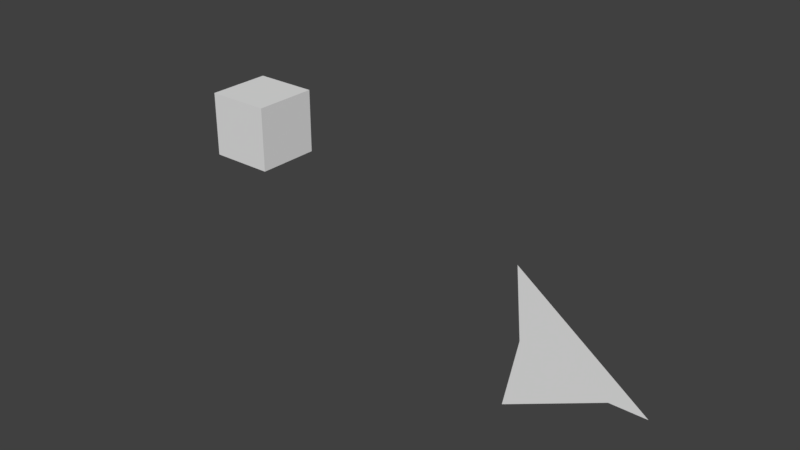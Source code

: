 # Source: run.blend  (saved by Blender 2.79.0; exported with 4.5.12 LTS)
import bpy
from mathutils import Matrix  # noqa: F401  (used for matrix-valued properties, if any)

bpy.ops.wm.read_factory_settings(use_empty=True)
scene = bpy.context.scene
scene.name = 'Scene'

# ---- collections
col_collection_1_001 = bpy.data.collections.new('Collection 1.001'); scene.collection.children.link(col_collection_1_001)

# ---- world
world_world = bpy.data.worlds.new('World'); scene.world = world_world
world_world.color = (0.05088, 0.05088, 0.05088)
world_world.use_sun_shadow = False
world_world.sun_shadow_jitter_overblur = 0.0
world_world.cycles.sampling_method = 'MANUAL'

# ---- meshes
me_main_structure___002 = bpy.data.meshes.new('__Main_Structure__.002')
me_main_structure___002.from_pydata([(-0.4, -0.47, 0.0), (-2.52, 2.54, 0.0), (3.41, -1.25, 0.0), (2.44, -1.26, 0.0), (0.71, -2.77, 0.0)], [], [(0, 1, 2, 3, 4)])
me_main_structure___002.use_remesh_preserve_volume = False
me_main_structure___002.use_remesh_preserve_attributes = False
me_main_structure___002.use_mirror_vertex_groups = False
me_main_structure___002.update()
me_cube = bpy.data.meshes.new('Cube')
me_cube.from_pydata([(-1.0, -1.0, -1.0), (-1.0, -1.0, 1.0), (-1.0, 1.0, -1.0), (-1.0, 1.0, 1.0), (1.0, -1.0, -1.0), (1.0, -1.0, 1.0), (1.0, 1.0, -1.0), (1.0, 1.0, 1.0)], [], [(0, 1, 3, 2), (2, 3, 7, 6), (6, 7, 5, 4), (4, 5, 1, 0), (2, 6, 4, 0), (7, 3, 1, 5)])
me_cube.use_remesh_preserve_volume = False
me_cube.use_remesh_preserve_attributes = False
me_cube.use_mirror_vertex_groups = False
me_cube.update()

# ---- objects
ob_main_structure = bpy.data.objects.new('__Main_Structure__', me_main_structure___002)
ob_cube = bpy.data.objects.new('Cube', me_cube)

# ---- transforms, parenting, visibility, modifiers, constraints
ob_main_structure.location = (0.0, 0.0, 0.0)
ob_main_structure.lineart.crease_threshold = 0.0
ob_cube.location = (-11.8, 2.353, 1.719)
ob_cube.lineart.crease_threshold = 0.0

# ---- collection membership
col_collection_1_001.objects.link(ob_main_structure)
col_collection_1_001.objects.link(ob_cube)

# ---- scene / render settings (as saved in the file)
scene.frame_start = 1; scene.frame_end = 250; scene.frame_set(18)
scene.render.engine = 'BLENDER_EEVEE_NEXT'
scene.render.resolution_percentage = 50
scene.render.dither_intensity = 0.0
scene.cycles.use_denoising = False
scene.cycles.samples = 128
scene.cycles.sampling_pattern = 'TABULATED_SOBOL'
scene.cycles.use_adaptive_sampling = False
scene.cycles.use_light_tree = False
scene.cycles.blur_glossy = 0.0
scene.cycles.sample_clamp_indirect = 0.0
scene.view_settings.view_transform = 'Standard'
bpy.context.view_layer.update()

# ---- added for rendering (the .blend has no active camera and no usable light): camera, sun
cam_auto = bpy.data.cameras.new('AutoCamera')
cam_auto.lens = 50.0
cam_auto.sensor_width = 36.0
cam_auto.clip_end = 1000.0
ob_auto_camera = bpy.data.objects.new('AutoCamera', cam_auto)
scene.collection.objects.link(ob_auto_camera)
ob_auto_camera.location = (11.5344, -19.1852, 14.3442)
ob_auto_camera.rotation_euler = (1.09748, -7.21219e-08, 0.694738)
scene.camera = ob_auto_camera
light_auto_sun = bpy.data.lights.new('AutoSun', 'SUN')
light_auto_sun.energy = 3.0
light_auto_sun.angle = 0.0523599
ob_auto_sun = bpy.data.objects.new('AutoSun', light_auto_sun)
scene.collection.objects.link(ob_auto_sun)
ob_auto_sun.rotation_euler = (0.872665, 0.174533, 0.523599)
bpy.context.view_layer.update()
